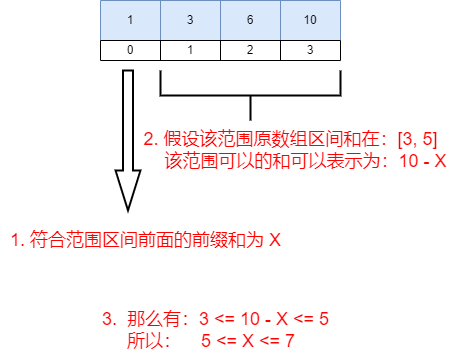

The diagram above was exported from draw.io. Its source (the exported page's mxGraphModel, read from the mxfile embedded in the PNG):
<mxGraphModel dx="1194" dy="716" grid="1" gridSize="10" guides="1" tooltips="1" connect="1" arrows="1" fold="1" page="1" pageScale="1" pageWidth="1169" pageHeight="1654" math="0" shadow="0">
  <root>
    <mxCell id="0" />
    <mxCell id="1" parent="0" />
    <mxCell id="WRliUJo3DSKEknJkhVTK-1" value="" style="shape=table;startSize=0;container=1;collapsible=0;childLayout=tableLayout;fillColor=#dae8fc;strokeColor=#6c8ebf;" vertex="1" parent="1">
      <mxGeometry x="420" y="140" width="240" height="40" as="geometry" />
    </mxCell>
    <mxCell id="WRliUJo3DSKEknJkhVTK-2" value="" style="shape=tableRow;horizontal=0;startSize=0;swimlaneHead=0;swimlaneBody=0;strokeColor=inherit;top=0;left=0;bottom=0;right=0;collapsible=0;dropTarget=0;fillColor=none;points=[[0,0.5],[1,0.5]];portConstraint=eastwest;" vertex="1" parent="WRliUJo3DSKEknJkhVTK-1">
      <mxGeometry width="240" height="40" as="geometry" />
    </mxCell>
    <mxCell id="WRliUJo3DSKEknJkhVTK-3" value="1" style="shape=partialRectangle;html=1;whiteSpace=wrap;connectable=0;strokeColor=inherit;overflow=hidden;fillColor=none;top=0;left=0;bottom=0;right=0;pointerEvents=1;" vertex="1" parent="WRliUJo3DSKEknJkhVTK-2">
      <mxGeometry width="60" height="40" as="geometry">
        <mxRectangle width="60" height="40" as="alternateBounds" />
      </mxGeometry>
    </mxCell>
    <mxCell id="WRliUJo3DSKEknJkhVTK-4" value="3" style="shape=partialRectangle;html=1;whiteSpace=wrap;connectable=0;strokeColor=inherit;overflow=hidden;fillColor=none;top=0;left=0;bottom=0;right=0;pointerEvents=1;" vertex="1" parent="WRliUJo3DSKEknJkhVTK-2">
      <mxGeometry x="60" width="60" height="40" as="geometry">
        <mxRectangle width="60" height="40" as="alternateBounds" />
      </mxGeometry>
    </mxCell>
    <mxCell id="WRliUJo3DSKEknJkhVTK-5" value="6" style="shape=partialRectangle;html=1;whiteSpace=wrap;connectable=0;strokeColor=inherit;overflow=hidden;fillColor=none;top=0;left=0;bottom=0;right=0;pointerEvents=1;" vertex="1" parent="WRliUJo3DSKEknJkhVTK-2">
      <mxGeometry x="120" width="60" height="40" as="geometry">
        <mxRectangle width="60" height="40" as="alternateBounds" />
      </mxGeometry>
    </mxCell>
    <mxCell id="WRliUJo3DSKEknJkhVTK-6" value="10" style="shape=partialRectangle;html=1;whiteSpace=wrap;connectable=0;strokeColor=inherit;overflow=hidden;fillColor=none;top=0;left=0;bottom=0;right=0;pointerEvents=1;" vertex="1" parent="WRliUJo3DSKEknJkhVTK-2">
      <mxGeometry x="180" width="60" height="40" as="geometry">
        <mxRectangle width="60" height="40" as="alternateBounds" />
      </mxGeometry>
    </mxCell>
    <mxCell id="WRliUJo3DSKEknJkhVTK-7" value="" style="shape=table;startSize=0;container=1;collapsible=0;childLayout=tableLayout;" vertex="1" parent="1">
      <mxGeometry x="420" y="180" width="240" height="20" as="geometry" />
    </mxCell>
    <mxCell id="WRliUJo3DSKEknJkhVTK-8" value="" style="shape=tableRow;horizontal=0;startSize=0;swimlaneHead=0;swimlaneBody=0;strokeColor=inherit;top=0;left=0;bottom=0;right=0;collapsible=0;dropTarget=0;fillColor=none;points=[[0,0.5],[1,0.5]];portConstraint=eastwest;" vertex="1" parent="WRliUJo3DSKEknJkhVTK-7">
      <mxGeometry width="240" height="20" as="geometry" />
    </mxCell>
    <mxCell id="WRliUJo3DSKEknJkhVTK-9" value="0" style="shape=partialRectangle;html=1;whiteSpace=wrap;connectable=0;strokeColor=inherit;overflow=hidden;fillColor=none;top=0;left=0;bottom=0;right=0;pointerEvents=1;" vertex="1" parent="WRliUJo3DSKEknJkhVTK-8">
      <mxGeometry width="60" height="20" as="geometry">
        <mxRectangle width="60" height="20" as="alternateBounds" />
      </mxGeometry>
    </mxCell>
    <mxCell id="WRliUJo3DSKEknJkhVTK-10" value="1" style="shape=partialRectangle;html=1;whiteSpace=wrap;connectable=0;strokeColor=inherit;overflow=hidden;fillColor=none;top=0;left=0;bottom=0;right=0;pointerEvents=1;" vertex="1" parent="WRliUJo3DSKEknJkhVTK-8">
      <mxGeometry x="60" width="60" height="20" as="geometry">
        <mxRectangle width="60" height="20" as="alternateBounds" />
      </mxGeometry>
    </mxCell>
    <mxCell id="WRliUJo3DSKEknJkhVTK-11" value="2" style="shape=partialRectangle;html=1;whiteSpace=wrap;connectable=0;strokeColor=inherit;overflow=hidden;fillColor=none;top=0;left=0;bottom=0;right=0;pointerEvents=1;" vertex="1" parent="WRliUJo3DSKEknJkhVTK-8">
      <mxGeometry x="120" width="60" height="20" as="geometry">
        <mxRectangle width="60" height="20" as="alternateBounds" />
      </mxGeometry>
    </mxCell>
    <mxCell id="WRliUJo3DSKEknJkhVTK-12" value="3" style="shape=partialRectangle;html=1;whiteSpace=wrap;connectable=0;strokeColor=inherit;overflow=hidden;fillColor=none;top=0;left=0;bottom=0;right=0;pointerEvents=1;" vertex="1" parent="WRliUJo3DSKEknJkhVTK-8">
      <mxGeometry x="180" width="60" height="20" as="geometry">
        <mxRectangle width="60" height="20" as="alternateBounds" />
      </mxGeometry>
    </mxCell>
    <mxCell id="WRliUJo3DSKEknJkhVTK-15" value="" style="strokeWidth=2;html=1;shape=mxgraph.flowchart.annotation_2;align=left;labelPosition=right;pointerEvents=1;direction=north;" vertex="1" parent="1">
      <mxGeometry x="480" y="210" width="180" height="50" as="geometry" />
    </mxCell>
    <mxCell id="WRliUJo3DSKEknJkhVTK-16" value="&lt;font color=&quot;#ff0000&quot; style=&quot;font-size: 18px;&quot;&gt;2. 假设该范围原数组区间和在：[3, 5]&lt;br&gt;&amp;nbsp; &amp;nbsp; &amp;nbsp; 该范围可以的和可以表示为：10 - X&lt;br&gt;&lt;/font&gt;" style="text;html=1;align=center;verticalAlign=middle;resizable=0;points=[];autosize=1;strokeColor=none;fillColor=none;" vertex="1" parent="1">
      <mxGeometry x="440" y="260" width="340" height="60" as="geometry" />
    </mxCell>
    <mxCell id="WRliUJo3DSKEknJkhVTK-19" value="" style="verticalLabelPosition=bottom;verticalAlign=top;html=1;strokeWidth=2;shape=mxgraph.arrows2.arrow;dy=0.6;dx=40;notch=0;direction=south;" vertex="1" parent="1">
      <mxGeometry x="435" y="210" width="25" height="140" as="geometry" />
    </mxCell>
    <mxCell id="WRliUJo3DSKEknJkhVTK-20" value="&lt;font color=&quot;#ff0000&quot;&gt;&lt;span style=&quot;font-size: 18px;&quot;&gt;1. 符合范围区间前面的前缀和为 X&lt;/span&gt;&lt;/font&gt;" style="text;html=1;align=center;verticalAlign=middle;resizable=0;points=[];autosize=1;strokeColor=none;fillColor=none;" vertex="1" parent="1">
      <mxGeometry x="320" y="360" width="290" height="40" as="geometry" />
    </mxCell>
    <mxCell id="WRliUJo3DSKEknJkhVTK-21" value="&lt;div style=&quot;text-align: left;&quot;&gt;&lt;span style=&quot;font-size: 18px; color: rgb(255, 0, 0); background-color: initial;&quot;&gt;3.&amp;nbsp; 那么有：3 &amp;lt;= 10 - X &amp;lt;= 5&lt;/span&gt;&lt;/div&gt;&lt;font color=&quot;#ff0000&quot;&gt;&lt;div style=&quot;text-align: left;&quot;&gt;&lt;span style=&quot;font-size: 18px; background-color: initial;&quot;&gt;&amp;nbsp; &amp;nbsp; &amp;nbsp;所以：&amp;nbsp; &amp;nbsp; 5 &amp;lt;= X &amp;lt;= 7&lt;/span&gt;&lt;/div&gt;&lt;/font&gt;" style="text;html=1;align=center;verticalAlign=middle;resizable=0;points=[];autosize=1;strokeColor=none;fillColor=none;" vertex="1" parent="1">
      <mxGeometry x="410" y="440" width="250" height="60" as="geometry" />
    </mxCell>
  </root>
</mxGraphModel>